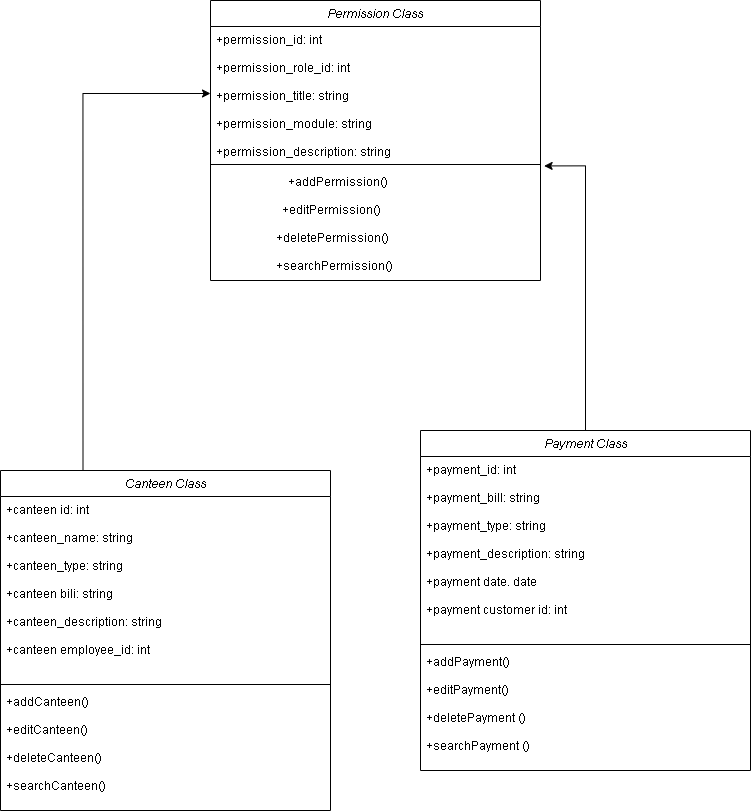

The diagram above was exported from draw.io. Its source (the exported page's mxGraphModel, read from the mxfile embedded in the PNG):
<mxGraphModel dx="1351" dy="715" grid="1" gridSize="10" guides="1" tooltips="1" connect="1" arrows="1" fold="1" page="1" pageScale="1" pageWidth="827" pageHeight="1169" math="0" shadow="0">
  <root>
    <mxCell id="WIyWlLk6GJQsqaUBKTNV-0" />
    <mxCell id="WIyWlLk6GJQsqaUBKTNV-1" parent="WIyWlLk6GJQsqaUBKTNV-0" />
    <mxCell id="ek-y4V72YLPtbWhRy-JR-8" style="edgeStyle=orthogonalEdgeStyle;rounded=0;orthogonalLoop=1;jettySize=auto;html=1;exitX=0.25;exitY=0;exitDx=0;exitDy=0;" edge="1" parent="WIyWlLk6GJQsqaUBKTNV-1" source="ek-y4V72YLPtbWhRy-JR-0" target="ek-y4V72YLPtbWhRy-JR-5">
      <mxGeometry relative="1" as="geometry" />
    </mxCell>
    <mxCell id="ek-y4V72YLPtbWhRy-JR-0" value="Canteen Class" style="swimlane;fontStyle=2;align=center;verticalAlign=top;childLayout=stackLayout;horizontal=1;startSize=26;horizontalStack=0;resizeParent=1;resizeLast=0;collapsible=1;marginBottom=0;rounded=0;shadow=0;strokeWidth=1;" vertex="1" parent="WIyWlLk6GJQsqaUBKTNV-1">
      <mxGeometry x="60" y="540" width="330" height="340" as="geometry">
        <mxRectangle x="330" y="10" width="160" height="26" as="alternateBounds" />
      </mxGeometry>
    </mxCell>
    <mxCell id="ek-y4V72YLPtbWhRy-JR-1" value="+canteen id: int&#10;&#10;+canteen_name: string&#10;&#10;+canteen_type: string&#10;&#10;+canteen bili: string&#10;&#10;+canteen_description: string&#10;&#10;+canteen employee_id: int&#10;" style="text;align=left;verticalAlign=top;spacingLeft=4;spacingRight=4;overflow=hidden;rotatable=0;points=[[0,0.5],[1,0.5]];portConstraint=eastwest;" vertex="1" parent="ek-y4V72YLPtbWhRy-JR-0">
      <mxGeometry y="26" width="330" height="184" as="geometry" />
    </mxCell>
    <mxCell id="ek-y4V72YLPtbWhRy-JR-2" value="" style="line;html=1;strokeWidth=1;align=left;verticalAlign=middle;spacingTop=-1;spacingLeft=3;spacingRight=3;rotatable=0;labelPosition=right;points=[];portConstraint=eastwest;" vertex="1" parent="ek-y4V72YLPtbWhRy-JR-0">
      <mxGeometry y="210" width="330" height="8" as="geometry" />
    </mxCell>
    <mxCell id="ek-y4V72YLPtbWhRy-JR-3" value="+addCanteen()&#10;&#10;+editCanteen()&#10;&#10;+deleteCanteen()&#10;&#10;+searchCanteen()" style="text;align=left;verticalAlign=top;spacingLeft=4;spacingRight=4;overflow=hidden;rotatable=0;points=[[0,0.5],[1,0.5]];portConstraint=eastwest;" vertex="1" parent="ek-y4V72YLPtbWhRy-JR-0">
      <mxGeometry y="218" width="330" height="112" as="geometry" />
    </mxCell>
    <mxCell id="ek-y4V72YLPtbWhRy-JR-4" value="Permission Class" style="swimlane;fontStyle=2;align=center;verticalAlign=top;childLayout=stackLayout;horizontal=1;startSize=26;horizontalStack=0;resizeParent=1;resizeLast=0;collapsible=1;marginBottom=0;rounded=0;shadow=0;strokeWidth=1;" vertex="1" parent="WIyWlLk6GJQsqaUBKTNV-1">
      <mxGeometry x="270" y="70" width="330" height="280" as="geometry">
        <mxRectangle x="330" y="10" width="160" height="26" as="alternateBounds" />
      </mxGeometry>
    </mxCell>
    <mxCell id="ek-y4V72YLPtbWhRy-JR-5" value="+permission_id: int&#10;&#10;+permission_role_id: int&#10;&#10;+permission_title: string&#10;&#10;+permission_module: string&#10;&#10;+permission_description: string" style="text;align=left;verticalAlign=top;spacingLeft=4;spacingRight=4;overflow=hidden;rotatable=0;points=[[0,0.5],[1,0.5]];portConstraint=eastwest;" vertex="1" parent="ek-y4V72YLPtbWhRy-JR-4">
      <mxGeometry y="26" width="330" height="134" as="geometry" />
    </mxCell>
    <mxCell id="ek-y4V72YLPtbWhRy-JR-6" value="" style="line;html=1;strokeWidth=1;align=left;verticalAlign=middle;spacingTop=-1;spacingLeft=3;spacingRight=3;rotatable=0;labelPosition=right;points=[];portConstraint=eastwest;" vertex="1" parent="ek-y4V72YLPtbWhRy-JR-4">
      <mxGeometry y="160" width="330" height="8" as="geometry" />
    </mxCell>
    <mxCell id="ek-y4V72YLPtbWhRy-JR-7" value="                        +addPermission()&#10;&#10;                      +editPermission()&#10;&#10;                    +deletePermission()&#10;&#10;                    +searchPermission()" style="text;align=left;verticalAlign=top;spacingLeft=4;spacingRight=4;overflow=hidden;rotatable=0;points=[[0,0.5],[1,0.5]];portConstraint=eastwest;" vertex="1" parent="ek-y4V72YLPtbWhRy-JR-4">
      <mxGeometry y="168" width="330" height="112" as="geometry" />
    </mxCell>
    <mxCell id="ek-y4V72YLPtbWhRy-JR-9" value="Payment Class" style="swimlane;fontStyle=2;align=center;verticalAlign=top;childLayout=stackLayout;horizontal=1;startSize=26;horizontalStack=0;resizeParent=1;resizeLast=0;collapsible=1;marginBottom=0;rounded=0;shadow=0;strokeWidth=1;" vertex="1" parent="WIyWlLk6GJQsqaUBKTNV-1">
      <mxGeometry x="480" y="500" width="330" height="340" as="geometry">
        <mxRectangle x="330" y="10" width="160" height="26" as="alternateBounds" />
      </mxGeometry>
    </mxCell>
    <mxCell id="ek-y4V72YLPtbWhRy-JR-10" value="+payment_id: int&#10;&#10;+payment_bill: string &#10;&#10;+payment_type: string&#10;&#10;+payment_description: string&#10;&#10;+payment date. date &#10;&#10;+payment customer id: int" style="text;align=left;verticalAlign=top;spacingLeft=4;spacingRight=4;overflow=hidden;rotatable=0;points=[[0,0.5],[1,0.5]];portConstraint=eastwest;" vertex="1" parent="ek-y4V72YLPtbWhRy-JR-9">
      <mxGeometry y="26" width="330" height="184" as="geometry" />
    </mxCell>
    <mxCell id="ek-y4V72YLPtbWhRy-JR-11" value="" style="line;html=1;strokeWidth=1;align=left;verticalAlign=middle;spacingTop=-1;spacingLeft=3;spacingRight=3;rotatable=0;labelPosition=right;points=[];portConstraint=eastwest;" vertex="1" parent="ek-y4V72YLPtbWhRy-JR-9">
      <mxGeometry y="210" width="330" height="8" as="geometry" />
    </mxCell>
    <mxCell id="ek-y4V72YLPtbWhRy-JR-12" value="+addPayment()&#10;&#10;+editPayment()&#10;&#10;+deletePayment ()&#10;&#10;+searchPayment ()" style="text;align=left;verticalAlign=top;spacingLeft=4;spacingRight=4;overflow=hidden;rotatable=0;points=[[0,0.5],[1,0.5]];portConstraint=eastwest;" vertex="1" parent="ek-y4V72YLPtbWhRy-JR-9">
      <mxGeometry y="218" width="330" height="112" as="geometry" />
    </mxCell>
    <mxCell id="ek-y4V72YLPtbWhRy-JR-13" style="edgeStyle=orthogonalEdgeStyle;rounded=0;orthogonalLoop=1;jettySize=auto;html=1;entryX=1.011;entryY=-0.023;entryDx=0;entryDy=0;entryPerimeter=0;" edge="1" parent="WIyWlLk6GJQsqaUBKTNV-1" source="ek-y4V72YLPtbWhRy-JR-9" target="ek-y4V72YLPtbWhRy-JR-7">
      <mxGeometry relative="1" as="geometry" />
    </mxCell>
  </root>
</mxGraphModel>